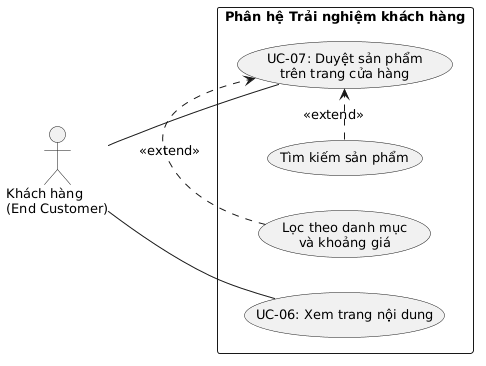

The diagram above was rendered by PlantUML. Its source (embedded in the PNG):
@startuml
left to right direction
skinparam monochrome true
skinparam shadowing false
skinparam defaultFontSize 13
skinparam packageStyle rectangle
actor "Khách hàng\n(End Customer)" as Customer

rectangle "Phân hệ Trải nghiệm khách hàng" {
  usecase "UC-06: Xem trang nội dung" as UC06
  usecase "UC-07: Duyệt sản phẩm\ntrên trang cửa hàng" as UC07
  usecase "Lọc theo danh mục\nvà khoảng giá" as Filter
  usecase "Tìm kiếm sản phẩm" as Search
}

Customer -- UC06
Customer -- UC07
Filter .> UC07 : <<extend>>
Search .> UC07 : <<extend>>
@enduml